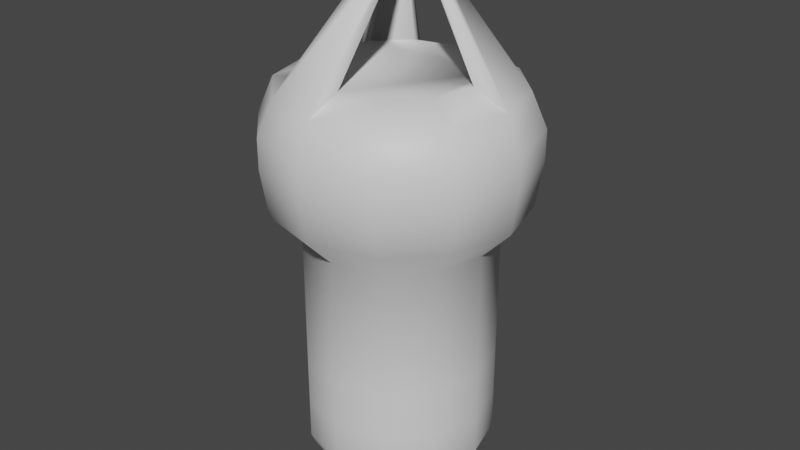 # Source: grappleHook_Mesh.blend  (saved by Blender 2.93.21; exported with 4.5.12 LTS)
import bpy
from mathutils import Matrix  # noqa: F401  (used for matrix-valued properties, if any)

bpy.ops.wm.read_factory_settings(use_empty=True)
scene = bpy.context.scene
scene.name = 'Scene'

# ---- collections
col_collection = bpy.data.collections.new('Collection'); scene.collection.children.link(col_collection)

# ---- materials (node trees are filled in below, after node groups)
mat_material_001 = bpy.data.materials.new('Material.001')
mat_material_001.use_transparent_shadow = False
mat_material_002 = bpy.data.materials.new('Material.002')
mat_material_002.use_transparent_shadow = False
mat_material_003 = bpy.data.materials.new('Material.003')
mat_material_003.use_transparent_shadow = False

# ---- material node trees
mat_material_001.use_nodes = True; mat_material_001.node_tree.nodes.clear()
_N = mat_material_001.node_tree.nodes; _L = mat_material_001.node_tree.links
n0 = _N.new('ShaderNodeBsdfPrincipled'); n0.name = 'Principled BSDF'; n0.location = (10, 300)
n0.distribution = 'GGX'
n0.subsurface_method = 'BURLEY'
n0.inputs[3].default_value = 1.45
n0.inputs[27].default_value = (0.0, 0.0, 0.0, 1.0)
n0.inputs[28].default_value = 1.0
n1 = _N.new('ShaderNodeOutputMaterial'); n1.name = 'Material Output'; n1.location = (300, 300)
_L.new(n0.outputs[0], n1.inputs[0])
n1.is_active_output = True
mat_material_002.use_nodes = True; mat_material_002.node_tree.nodes.clear()
_N = mat_material_002.node_tree.nodes; _L = mat_material_002.node_tree.links
n0 = _N.new('ShaderNodeBsdfPrincipled'); n0.name = 'Principled BSDF'; n0.location = (10, 300)
n0.distribution = 'GGX'
n0.subsurface_method = 'BURLEY'
n0.inputs[3].default_value = 1.45
n0.inputs[27].default_value = (0.0, 0.0, 0.0, 1.0)
n0.inputs[28].default_value = 1.0
n1 = _N.new('ShaderNodeOutputMaterial'); n1.name = 'Material Output'; n1.location = (300, 300)
_L.new(n0.outputs[0], n1.inputs[0])
n1.is_active_output = True
mat_material_003.use_nodes = True; mat_material_003.node_tree.nodes.clear()
_N = mat_material_003.node_tree.nodes; _L = mat_material_003.node_tree.links
n0 = _N.new('ShaderNodeBsdfPrincipled'); n0.name = 'Principled BSDF'; n0.location = (10, 300)
n0.distribution = 'GGX'
n0.subsurface_method = 'BURLEY'
n0.inputs[3].default_value = 1.45
n0.inputs[27].default_value = (0.0, 0.0, 0.0, 1.0)
n0.inputs[28].default_value = 1.0
n1 = _N.new('ShaderNodeOutputMaterial'); n1.name = 'Material Output'; n1.location = (300, 300)
_L.new(n0.outputs[0], n1.inputs[0])
n1.is_active_output = True

# ---- world
world_world = bpy.data.worlds.new('World'); scene.world = world_world
world_world.use_nodes = True; world_world.node_tree.nodes.clear()
_N = world_world.node_tree.nodes; _L = world_world.node_tree.links
n0 = _N.new('ShaderNodeOutputWorld'); n0.name = 'World Output'; n0.location = (300, 300)
n1 = _N.new('ShaderNodeBackground'); n1.name = 'Background'; n1.location = (10, 300)
n1.inputs[0].default_value = (0.05088, 0.05088, 0.05088, 1.0)
_L.new(n1.outputs[0], n0.inputs[0])
n0.is_active_output = True
world_world.color = (0.05088, 0.05088, 0.05088)
world_world.use_sun_shadow = False
world_world.sun_shadow_jitter_overblur = 0.0

# ---- meshes
me_cylinder = bpy.data.meshes.new('Cylinder')
me_cylinder.from_pydata([(0.2204, 0.1365, 5.006), (0.0, 1.0, 2.314), (0.1384, 0.1365, 5.039), (0.5, 0.866, 2.314), (0.1849, 0.2693, 5.006), (0.866, 0.5, 2.314), (0.1138, 0.2283, 5.039), (1.0, -4.371e-08, 2.314), (-0.1548, -0.119, 5.037), (0.866, -0.5, 2.314), (-0.08887, -0.004795, 5.09), (0.5, -0.866, 2.314), (0.05858, -0.1761, 5.037), (-8.742e-08, -1.0, 2.314), (0.05858, -0.0443, 5.09), (-0.5, -0.866, 2.314), (-0.1596, 0.3105, 4.995), (-0.866, -0.5, 2.314), (-0.1028, 0.2122, 5.04), (-1.0, 1.192e-08, 2.314), (-0.2941, 0.176, 4.995), (-0.866, 0.5, 2.314), (-0.1958, 0.1192, 5.04), (-0.5, 0.866, 2.314), (4.605e-09, 1.309, 2.635), (0.6545, 1.134, 2.635), (1.134, 0.6545, 2.635), (1.309, -5.415e-08, 2.635), (1.134, -0.6545, 2.635), (0.6545, -1.134, 2.635), (-1.098e-07, -1.309, 2.635), (-0.6545, -1.134, 2.635), (-1.134, -0.6545, 2.635), (-1.309, 1.868e-08, 2.635), (-1.134, 0.6545, 2.635), (-0.6545, 1.134, 2.635), (5.726e-09, 1.384, 3.126), (0.6921, 1.199, 3.126), (1.199, 0.6921, 3.126), (1.384, -5.669e-08, 3.126), (1.199, -0.6921, 3.126), (0.6921, -1.199, 3.126), (-1.153e-07, -1.384, 3.126), (-0.6921, -1.199, 3.126), (-1.199, -0.6921, 3.126), (-1.384, 2.032e-08, 3.126), (-1.199, 0.6921, 3.126), (-0.6921, 1.199, 3.126), (5.726e-09, 1.384, 3.44), (-7.451e-08, 0.8481, 3.958), (-1.676e-08, 1.227, 3.806), (0.424, 0.7345, 3.958), (0.6921, 1.199, 3.44), (0.6136, 1.063, 3.806), (0.7345, 0.424, 3.958), (1.199, 0.6921, 3.44), (1.063, 0.6136, 3.806), (0.8481, -5.96e-08, 3.958), (1.384, -5.669e-08, 3.44), (1.227, -5.681e-08, 3.806), (0.7345, -0.424, 3.958), (1.199, -0.6921, 3.44), (1.063, -0.6136, 3.806), (0.424, -0.7345, 3.958), (0.6921, -1.199, 3.44), (0.6136, -1.063, 3.806), (-1.788e-07, -0.8481, 3.958), (-1.153e-07, -1.384, 3.44), (-1.322e-07, -1.227, 3.806), (-0.424, -0.7345, 3.958), (-0.6921, -1.199, 3.44), (-0.6136, -1.063, 3.806), (-0.7345, -0.424, 3.958), (-1.199, -0.6921, 3.44), (-1.063, -0.6136, 3.806), (-0.8481, 0.0, 3.958), (-1.384, 2.032e-08, 3.44), (-1.227, 1.49e-08, 3.806), (-0.7345, 0.424, 3.958), (-1.199, 0.6921, 3.44), (-1.063, 0.6136, 3.806), (-0.424, 0.7345, 3.958), (-0.6921, 1.199, 3.44), (-0.6136, 1.063, 3.806), (1.49e-08, 0.5242, -0.4519), (0.0, 1.0, 0.007692), (3.725e-09, 0.8607, -0.3173), (0.2621, 0.454, -0.4519), (0.5, 0.866, 0.007692), (0.4303, 0.7453, -0.3173), (0.454, 0.2621, -0.4519), (0.866, 0.5, 0.007692), (0.7453, 0.4303, -0.3173), (0.5242, 7.451e-09, -0.4519), (1.0, -4.371e-08, 0.007692), (0.8607, -2.794e-08, -0.3173), (0.454, -0.2621, -0.4519), (0.866, -0.5, 0.007692), (0.7453, -0.4303, -0.3173), (0.2621, -0.454, -0.4519), (0.5, -0.866, 0.007692), (0.4303, -0.7453, -0.3173), (-1.49e-07, -0.5242, -0.4519), (-8.742e-08, -1.0, 0.007692), (-1.052e-07, -0.8607, -0.3173), (-0.2621, -0.454, -0.4519), (-0.5, -0.866, 0.007692), (-0.4303, -0.7453, -0.3173), (-0.454, -0.2621, -0.4519), (-0.866, -0.5, 0.007692), (-0.7453, -0.4303, -0.3173), (-0.5242, 2.235e-08, -0.4519), (-1.0, 1.192e-08, 0.007692), (-0.8607, 1.49e-08, -0.3173), (-0.454, 0.2621, -0.4519), (-0.866, 0.5, 0.007692), (-0.7453, 0.4303, -0.3173), (-0.2621, 0.454, -0.4519), (-0.5, 0.866, 0.007692), (-0.4303, 0.7453, -0.3173), (0.0, 1.0, 0.4337), (0.0, 1.0, 0.9481), (0.5, 0.866, 0.9481), (0.5, 0.866, 0.4337), (-0.5, 0.866, 0.4337), (-0.5, 0.866, 0.9481), (0.866, 0.5, 0.9481), (0.866, 0.5, 0.4337), (1.0, -4.371e-08, 0.9481), (1.0, -4.371e-08, 0.4337), (0.866, -0.5, 0.9481), (0.866, -0.5, 0.4337), (0.5, -0.866, 0.9481), (0.5, -0.866, 0.4337), (-8.742e-08, -1.0, 0.9481), (-8.742e-08, -1.0, 0.4337), (-0.5, -0.866, 0.9481), (-0.5, -0.866, 0.4337), (-0.866, -0.5, 0.9481), (-0.866, -0.5, 0.4337), (-1.0, 1.192e-08, 0.9481), (-1.0, 1.192e-08, 0.4337), (-0.866, 0.5, 0.9481), (-0.866, 0.5, 0.4337)], [], [(125, 23, 1, 121), (126, 5, 7, 128), (128, 7, 9, 130), (130, 9, 11, 132), (132, 11, 13, 134), (134, 13, 15, 136), (136, 15, 17, 138), (138, 17, 19, 140), (140, 19, 21, 142), (142, 21, 23, 125), (13, 11, 29, 30), (16, 20, 22, 18), (122, 3, 5, 126), (121, 1, 3, 122), (33, 32, 44, 45), (11, 9, 28, 29), (9, 7, 27, 28), (1, 23, 35, 24), (3, 1, 24, 25), (7, 5, 26, 27), (23, 21, 34, 35), (5, 3, 25, 26), (21, 19, 33, 34), (19, 17, 32, 33), (17, 15, 31, 32), (15, 13, 30, 31), (39, 38, 55, 58), (30, 29, 41, 42), (27, 26, 38, 39), (34, 33, 45, 46), (31, 30, 42, 43), (28, 27, 39, 40), (35, 34, 46, 47), (25, 24, 36, 37), (32, 31, 43, 44), (29, 28, 40, 41), (24, 35, 47, 36), (26, 25, 37, 38), (36, 47, 82, 48), (46, 45, 76, 79), (43, 42, 67, 70), (40, 39, 58, 61), (47, 46, 79, 82), (44, 43, 70, 73), (41, 40, 61, 64), (51, 49, 81, 78, 75, 72, 69, 66, 63, 60, 57, 54), (45, 44, 73, 76), (42, 41, 64, 67), (38, 37, 52, 55), (52, 48, 50, 53), (53, 50, 49, 51), (55, 52, 53, 56), (56, 53, 51, 54), (58, 55, 56, 59), (54, 57, 2, 6), (61, 58, 59, 62), (62, 59, 57, 60), (64, 61, 62, 65), (65, 62, 60, 63), (67, 64, 65, 68), (68, 65, 63, 66), (70, 67, 68, 71), (69, 71, 8, 10), (73, 70, 71, 74), (74, 71, 69, 72), (76, 73, 74, 77), (77, 74, 72, 75), (79, 76, 77, 80), (80, 77, 75, 78), (82, 79, 80, 83), (81, 83, 16, 18), (48, 82, 83, 50), (50, 83, 81, 49), (37, 36, 48, 52), (85, 88, 89, 86), (86, 89, 87, 84), (88, 91, 92, 89), (89, 92, 90, 87), (91, 94, 95, 92), (92, 95, 93, 90), (94, 97, 98, 95), (95, 98, 96, 93), (97, 100, 101, 98), (98, 101, 99, 96), (100, 103, 104, 101), (101, 104, 102, 99), (103, 106, 107, 104), (104, 107, 105, 102), (106, 109, 110, 107), (107, 110, 108, 105), (109, 112, 113, 110), (110, 113, 111, 108), (112, 115, 116, 113), (113, 116, 114, 111), (115, 118, 119, 116), (116, 119, 117, 114), (118, 85, 86, 119), (119, 86, 84, 117), (84, 87, 90, 93, 96, 99, 102, 105, 108, 111, 114, 117), (78, 81, 18, 22), (83, 80, 20, 16), (80, 78, 22, 20), (8, 12, 14, 10), (66, 69, 10, 14), (71, 68, 12, 8), (68, 66, 14, 12), (0, 4, 6, 2), (59, 56, 4, 0), (56, 54, 6, 4), (57, 59, 0, 2), (85, 120, 123, 88), (120, 121, 122, 123), (88, 123, 127, 91), (123, 122, 126, 127), (115, 143, 124, 118), (143, 142, 125, 124), (112, 141, 143, 115), (141, 140, 142, 143), (109, 139, 141, 112), (139, 138, 140, 141), (106, 137, 139, 109), (137, 136, 138, 139), (103, 135, 137, 106), (135, 134, 136, 137), (100, 133, 135, 103), (133, 132, 134, 135), (97, 131, 133, 100), (131, 130, 132, 133), (94, 129, 131, 97), (129, 128, 130, 131), (91, 127, 129, 94), (127, 126, 128, 129), (118, 124, 120, 85), (124, 125, 121, 120)])
me_cylinder.polygons.foreach_set('use_smooth', [True] * 134)
me_cylinder.polygons.foreach_set('material_index', [0, 0, 0, 0, 0, 0, 0, 0, 0, 0, 0, 1, 0, 0, 0, 0, 0, 0, 0, 0, 0, 0, 0, 0, 0, 0, 0, 0, 0, 0, 0, 0, 0, 0, 0, 0, 0, 0, 0, 0, 0, 0, 0, 0, 0, 0, 0, 0, 0, 0, 0, 0, 0, 0, 1, 0, 0, 0, 0, 0, 0, 0, 1, 0, 0, 0, 0, 0, 0, 0, 1, 0, 0, 0, 0, 0, 0, 0, 0, 0, 0, 0, 0, 0, 0, 0, 0, 0, 0, 0, 0, 0, 0, 0, 0, 0, 0, 0, 0, 1, 1, 1, 1, 1, 1, 1, 1, 1, 1, 1, 0, 2, 0, 2, 0, 2, 0, 2, 0, 2, 0, 2, 0, 2, 0, 2, 0, 2, 0, 2, 0, 2, 0, 2])
_uv = me_cylinder.uv_layers.new(name='UVMap')
_uv.uv.foreach_set('vector', [0.08333, 0.7687, 0.08333, 1.0, 7.451e-08, 1.0, 7.451e-08, 0.7687, 0.8333, 0.7687, 0.8333, 1.0, 0.75, 1.0, 0.75, 0.7687, 0.75, 0.7687, 0.75, 1.0, 0.6667, 1.0, 0.6667, 0.7687, 0.6667, 0.7687, 0.6667, 1.0, 0.5833, 1.0, 0.5833, 0.7687, 0.5833, 0.7687, 0.5833, 1.0, 0.5, 1.0, 0.5, 0.7687, 0.5, 0.7687, 0.5, 1.0, 0.4167, 1.0, 0.4167, 0.7687, 0.4167, 0.7687, 0.4167, 1.0, 0.3333, 1.0, 0.3333, 0.7687, 0.3333, 0.7687, 0.3333, 1.0, 0.25, 1.0, 0.25, 0.7687, 0.25, 0.7687, 0.25, 1.0, 0.1667, 1.0, 0.1667, 0.7687, 0.1667, 0.7687, 0.1667, 1.0, 0.08333, 1.0, 0.08333, 0.7687, 0.5, 1.0, 0.5833, 1.0, 0.5833, 1.0, 0.5, 1.0, 0.125, 0.4529, 0.04714, 0.375, 0.1227, 0.3235, 0.1765, 0.3773, 0.9167, 0.7687, 0.9167, 1.0, 0.8333, 1.0, 0.8333, 0.7687, 1.0, 0.7687, 1.0, 1.0, 0.9167, 1.0, 0.9167, 0.7687, 0.25, 1.0, 0.3333, 1.0, 0.3333, 1.0, 0.25, 1.0, 0.5833, 1.0, 0.6667, 1.0, 0.6667, 1.0, 0.5833, 1.0, 0.6667, 1.0, 0.75, 1.0, 0.75, 1.0, 0.6667, 1.0, 7.451e-08, 1.0, 0.08333, 1.0, 0.08333, 1.0, 7.451e-08, 1.0, 0.9167, 1.0, 1.0, 1.0, 1.0, 1.0, 0.9167, 1.0, 0.75, 1.0, 0.8333, 1.0, 0.8333, 1.0, 0.75, 1.0, 0.08333, 1.0, 0.1667, 1.0, 0.1667, 1.0, 0.08333, 1.0, 0.8333, 1.0, 0.9167, 1.0, 0.9167, 1.0, 0.8333, 1.0, 0.1667, 1.0, 0.25, 1.0, 0.25, 1.0, 0.1667, 1.0, 0.25, 1.0, 0.3333, 1.0, 0.3333, 1.0, 0.25, 1.0, 0.3333, 1.0, 0.4167, 1.0, 0.4167, 1.0, 0.3333, 1.0, 0.4167, 1.0, 0.5, 1.0, 0.5, 1.0, 0.4167, 1.0, 0.75, 1.0, 0.8333, 1.0, 0.8333, 1.0, 0.75, 1.0, 0.5, 1.0, 0.5833, 1.0, 0.5833, 1.0, 0.5, 1.0, 0.75, 1.0, 0.8333, 1.0, 0.8333, 1.0, 0.75, 1.0, 0.1667, 1.0, 0.25, 1.0, 0.25, 1.0, 0.1667, 1.0, 0.4167, 1.0, 0.5, 1.0, 0.5, 1.0, 0.4167, 1.0, 0.6667, 1.0, 0.75, 1.0, 0.75, 1.0, 0.6667, 1.0, 0.08333, 1.0, 0.1667, 1.0, 0.1667, 1.0, 0.08333, 1.0, 0.9167, 1.0, 1.0, 1.0, 1.0, 1.0, 0.9167, 1.0, 0.3333, 1.0, 0.4167, 1.0, 0.4167, 1.0, 0.3333, 1.0, 0.5833, 1.0, 0.6667, 1.0, 0.6667, 1.0, 0.5833, 1.0, 7.451e-08, 1.0, 0.08333, 1.0, 0.08333, 1.0, 7.451e-08, 1.0, 0.8333, 1.0, 0.9167, 1.0, 0.9167, 1.0, 0.8333, 1.0, 7.451e-08, 1.0, 0.08333, 1.0, 0.08333, 1.0, 7.451e-08, 1.0, 0.1667, 1.0, 0.25, 1.0, 0.25, 1.0, 0.1667, 1.0, 0.4167, 1.0, 0.5, 1.0, 0.5, 1.0, 0.4167, 1.0, 0.6667, 1.0, 0.75, 1.0, 0.75, 1.0, 0.6667, 1.0, 0.08333, 1.0, 0.1667, 1.0, 0.1667, 1.0, 0.08333, 1.0, 0.3333, 1.0, 0.4167, 1.0, 0.4167, 1.0, 0.3333, 1.0, 0.5833, 1.0, 0.6667, 1.0, 0.6667, 1.0, 0.5833, 1.0, 0.3235, 0.3773, 0.25, 0.397, 0.1765, 0.3773, 0.1227, 0.3235, 0.103, 0.25, 0.1227, 0.1765, 0.1765, 0.1227, 0.25, 0.103, 0.3235, 0.1227, 0.3773, 0.1765, 0.397, 0.25, 0.3773, 0.3235, 0.25, 1.0, 0.3333, 1.0, 0.3333, 1.0, 0.25, 1.0, 0.5, 1.0, 0.5833, 1.0, 0.5833, 1.0, 0.5, 1.0, 0.8333, 1.0, 0.9167, 1.0, 0.9167, 1.0, 0.8333, 1.0, 0.9167, 1.0, 1.0, 1.0, 0.9953, 1.0, 0.9214, 1.0, 0.3632, 0.4597, 0.2568, 0.4882, 0.25, 0.397, 0.3235, 0.3773, 0.8333, 1.0, 0.9167, 1.0, 0.9119, 1.0, 0.8381, 1.0, 0.4529, 0.375, 0.375, 0.4529, 0.3235, 0.3773, 0.3773, 0.3235, 0.75, 1.0, 0.8333, 1.0, 0.8286, 1.0, 0.7547, 1.0, 0.3773, 0.3235, 0.397, 0.25, 0.397, 0.25, 0.3773, 0.3235, 0.6667, 1.0, 0.75, 1.0, 0.7453, 1.0, 0.6714, 1.0, 0.4597, 0.1368, 0.4882, 0.2432, 0.397, 0.25, 0.3773, 0.1765, 0.5833, 1.0, 0.6667, 1.0, 0.6619, 1.0, 0.5881, 1.0, 0.375, 0.04714, 0.4529, 0.125, 0.3773, 0.1765, 0.3235, 0.1227, 0.5, 1.0, 0.5833, 1.0, 0.5786, 1.0, 0.5047, 1.0, 0.2568, 0.01182, 0.3632, 0.04033, 0.3235, 0.1227, 0.25, 0.103, 0.4167, 1.0, 0.5, 1.0, 0.4953, 1.0, 0.4214, 1.0, 0.1765, 0.1227, 0.125, 0.04714, 0.125, 0.04714, 0.1765, 0.1227, 0.3333, 1.0, 0.4167, 1.0, 0.4119, 1.0, 0.3381, 1.0, 0.04714, 0.125, 0.125, 0.04714, 0.1765, 0.1227, 0.1227, 0.1765, 0.25, 1.0, 0.3333, 1.0, 0.3286, 1.0, 0.2547, 1.0, 0.01182, 0.2432, 0.04033, 0.1368, 0.1227, 0.1765, 0.103, 0.25, 0.1667, 1.0, 0.25, 1.0, 0.2453, 1.0, 0.1714, 1.0, 0.04033, 0.3632, 0.01182, 0.2568, 0.103, 0.25, 0.1227, 0.3235, 0.08333, 1.0, 0.1667, 1.0, 0.1619, 1.0, 0.08806, 1.0, 0.1765, 0.3773, 0.1368, 0.4597, 0.1368, 0.4597, 0.1765, 0.3773, 7.451e-08, 1.0, 0.08333, 1.0, 0.07861, 1.0, 0.004727, 1.0, 0.2432, 0.4882, 0.1368, 0.4597, 0.1765, 0.3773, 0.25, 0.397, 0.9167, 1.0, 1.0, 1.0, 1.0, 1.0, 0.9167, 1.0, 1.0, 0.5693, 0.9167, 0.5693, 0.9225, 0.5, 0.9942, 0.5, 0.7584, 0.4878, 0.8616, 0.4601, 0.8129, 0.359, 0.75, 0.3758, 0.9167, 0.5693, 0.8333, 0.5693, 0.8391, 0.5, 0.9109, 0.5, 0.8761, 0.4517, 0.9517, 0.3761, 0.859, 0.3129, 0.8129, 0.359, 0.8333, 0.5693, 0.75, 0.5693, 0.7558, 0.5, 0.8275, 0.5, 0.9601, 0.3616, 0.9878, 0.2584, 0.8758, 0.25, 0.859, 0.3129, 0.75, 0.5693, 0.6667, 0.5693, 0.6725, 0.5, 0.7442, 0.5, 0.9878, 0.2416, 0.9601, 0.1384, 0.859, 0.1871, 0.8758, 0.25, 0.6667, 0.5693, 0.5833, 0.5693, 0.5891, 0.5, 0.6609, 0.5, 0.9517, 0.1239, 0.8761, 0.04827, 0.8129, 0.141, 0.859, 0.1871, 0.5833, 0.5693, 0.5, 0.5693, 0.5058, 0.5, 0.5775, 0.5, 0.8616, 0.03991, 0.7584, 0.01224, 0.75, 0.1242, 0.8129, 0.141, 0.5, 0.5693, 0.4167, 0.5693, 0.4225, 0.5, 0.4942, 0.5, 0.7416, 0.01224, 0.6384, 0.03991, 0.6871, 0.141, 0.75, 0.1242, 0.4167, 0.5693, 0.3333, 0.5693, 0.3391, 0.5, 0.4109, 0.5, 0.6239, 0.04827, 0.5483, 0.1239, 0.641, 0.1871, 0.6871, 0.141, 0.3333, 0.5693, 0.25, 0.5693, 0.2558, 0.5, 0.3275, 0.5, 0.5399, 0.1384, 0.5122, 0.2416, 0.6242, 0.25, 0.641, 0.1871, 0.25, 0.5693, 0.1667, 0.5693, 0.1725, 0.5, 0.2442, 0.5, 0.5122, 0.2584, 0.5399, 0.3616, 0.641, 0.3129, 0.6242, 0.25, 0.1667, 0.5693, 0.08333, 0.5693, 0.08914, 0.5, 0.1609, 0.5, 0.5483, 0.3761, 0.6239, 0.4517, 0.6871, 0.359, 0.641, 0.3129, 0.08333, 0.5693, 7.451e-08, 0.5693, 0.005806, 0.5, 0.07753, 0.5, 0.6384, 0.4601, 0.7416, 0.4878, 0.75, 0.3758, 0.6871, 0.359, 0.75, 0.3758, 0.8129, 0.359, 0.859, 0.3129, 0.8758, 0.25, 0.859, 0.1871, 0.8129, 0.141, 0.75, 0.1242, 0.6871, 0.141, 0.641, 0.1871, 0.6242, 0.25, 0.641, 0.3129, 0.6871, 0.359, 0.1227, 0.3235, 0.1765, 0.3773, 0.1765, 0.3773, 0.1227, 0.3235, 0.08806, 1.0, 0.1619, 1.0, 0.1619, 1.0, 0.08806, 1.0, 0.04033, 0.3632, 0.1227, 0.3235, 0.1227, 0.3235, 0.04033, 0.3632, 0.1368, 0.04033, 0.2432, 0.01182, 0.25, 0.103, 0.1765, 0.1227, 0.25, 0.103, 0.1765, 0.1227, 0.1765, 0.1227, 0.25, 0.103, 0.4214, 1.0, 0.4953, 1.0, 0.4953, 1.0, 0.4214, 1.0, 0.2568, 0.01182, 0.25, 0.103, 0.25, 0.103, 0.2568, 0.01182, 0.4882, 0.2568, 0.4597, 0.3632, 0.3773, 0.3235, 0.397, 0.25, 0.7547, 1.0, 0.8286, 1.0, 0.8286, 1.0, 0.7547, 1.0, 0.4529, 0.375, 0.3773, 0.3235, 0.3773, 0.3235, 0.4529, 0.375, 0.397, 0.25, 0.4882, 0.2432, 0.4882, 0.2432, 0.397, 0.25, 1.0, 0.5693, 1.0, 0.6252, 0.9167, 0.6252, 0.9167, 0.5693, 1.0, 0.6252, 1.0, 0.7687, 0.9167, 0.7687, 0.9167, 0.6252, 0.9167, 0.5693, 0.9167, 0.6252, 0.8333, 0.6252, 0.8333, 0.5693, 0.9167, 0.6252, 0.9167, 0.7687, 0.8333, 0.7687, 0.8333, 0.6252, 0.1667, 0.5693, 0.1667, 0.6252, 0.08333, 0.6252, 0.08333, 0.5693, 0.1667, 0.6252, 0.1667, 0.7687, 0.08333, 0.7687, 0.08333, 0.6252, 0.25, 0.5693, 0.25, 0.6252, 0.1667, 0.6252, 0.1667, 0.5693, 0.25, 0.6252, 0.25, 0.7687, 0.1667, 0.7687, 0.1667, 0.6252, 0.3333, 0.5693, 0.3333, 0.6252, 0.25, 0.6252, 0.25, 0.5693, 0.3333, 0.6252, 0.3333, 0.7687, 0.25, 0.7687, 0.25, 0.6252, 0.4167, 0.5693, 0.4167, 0.6252, 0.3333, 0.6252, 0.3333, 0.5693, 0.4167, 0.6252, 0.4167, 0.7687, 0.3333, 0.7687, 0.3333, 0.6252, 0.5, 0.5693, 0.5, 0.6252, 0.4167, 0.6252, 0.4167, 0.5693, 0.5, 0.6252, 0.5, 0.7687, 0.4167, 0.7687, 0.4167, 0.6252, 0.5833, 0.5693, 0.5833, 0.6252, 0.5, 0.6252, 0.5, 0.5693, 0.5833, 0.6252, 0.5833, 0.7687, 0.5, 0.7687, 0.5, 0.6252, 0.6667, 0.5693, 0.6667, 0.6252, 0.5833, 0.6252, 0.5833, 0.5693, 0.6667, 0.6252, 0.6667, 0.7687, 0.5833, 0.7687, 0.5833, 0.6252, 0.75, 0.5693, 0.75, 0.6252, 0.6667, 0.6252, 0.6667, 0.5693, 0.75, 0.6252, 0.75, 0.7687, 0.6667, 0.7687, 0.6667, 0.6252, 0.8333, 0.5693, 0.8333, 0.6252, 0.75, 0.6252, 0.75, 0.5693, 0.8333, 0.6252, 0.8333, 0.7687, 0.75, 0.7687, 0.75, 0.6252, 0.08333, 0.5693, 0.08333, 0.6252, 7.451e-08, 0.6252, 7.451e-08, 0.5693, 0.08333, 0.6252, 0.08333, 0.7687, 7.451e-08, 0.7687, 7.451e-08, 0.6252])
me_cylinder.materials.append(mat_material_001)
me_cylinder.materials.append(mat_material_002)
me_cylinder.materials.append(mat_material_003)
me_cylinder.use_remesh_fix_poles = True
me_cylinder.use_remesh_preserve_attributes = False
me_cylinder.update()

# ---- objects
ob_cylinder = bpy.data.objects.new('Cylinder', me_cylinder)

# ---- transforms, parenting, visibility, modifiers, constraints
ob_cylinder.location = (0.0, 0.0, 0.0)

# ---- collection membership
col_collection.objects.link(ob_cylinder)

# ---- scene / render settings (as saved in the file)
scene.frame_start = 1; scene.frame_end = 250; scene.frame_set(1)
scene.render.engine = 'BLENDER_EEVEE_NEXT'
scene.cycles.use_denoising = False
scene.cycles.samples = 128
scene.cycles.sampling_pattern = 'TABULATED_SOBOL'
scene.cycles.use_adaptive_sampling = False
scene.cycles.use_light_tree = False
scene.view_settings.view_transform = 'Filmic'
bpy.context.view_layer.update()

# ---- added for rendering (the .blend has no active camera and no usable light): camera, sun
cam_auto = bpy.data.cameras.new('AutoCamera')
cam_auto.lens = 50.0
cam_auto.sensor_width = 36.0
cam_auto.clip_end = 1000.0
ob_auto_camera = bpy.data.objects.new('AutoCamera', cam_auto)
scene.collection.objects.link(ob_auto_camera)
ob_auto_camera.location = (6.27774, -7.53328, 7.34105)
ob_auto_camera.rotation_euler = (1.09748, -7.21219e-08, 0.694738)
scene.camera = ob_auto_camera
light_auto_sun = bpy.data.lights.new('AutoSun', 'SUN')
light_auto_sun.energy = 3.0
light_auto_sun.angle = 0.0523599
ob_auto_sun = bpy.data.objects.new('AutoSun', light_auto_sun)
scene.collection.objects.link(ob_auto_sun)
ob_auto_sun.rotation_euler = (0.872665, 0.174533, 0.523599)
bpy.context.view_layer.update()
